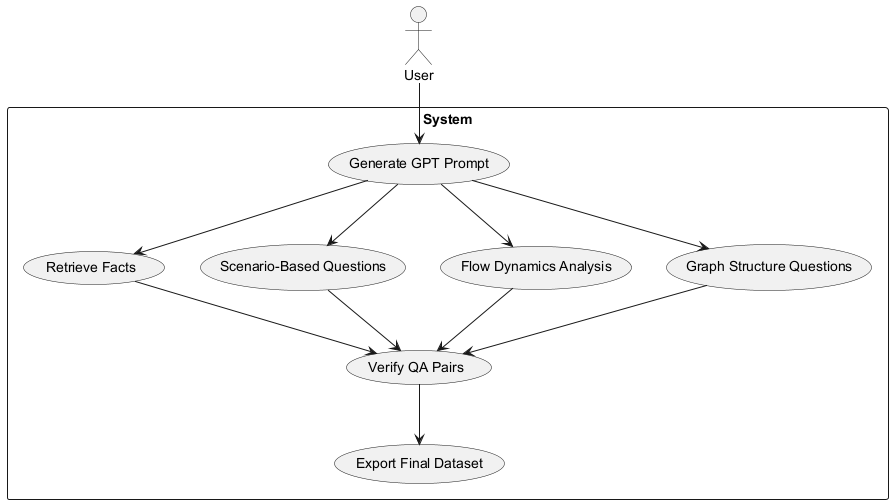

The diagram above was rendered by PlantUML. Its source (embedded in the PNG):
@startuml
actor "User" as U

rectangle "System" {
  usecase "Generate GPT Prompt" as U1
  usecase "Retrieve Facts" as U2
  usecase "Scenario-Based Questions" as U3
  usecase "Flow Dynamics Analysis" as U4
  usecase "Graph Structure Questions" as U5
  usecase "Verify QA Pairs" as U6
  usecase "Export Final Dataset" as U7
}

U --> U1
U1 --> U2
U1 --> U3
U1 --> U4
U1 --> U5
U2 --> U6
U3 --> U6
U4 --> U6
U5 --> U6
U6 --> U7
@enduml